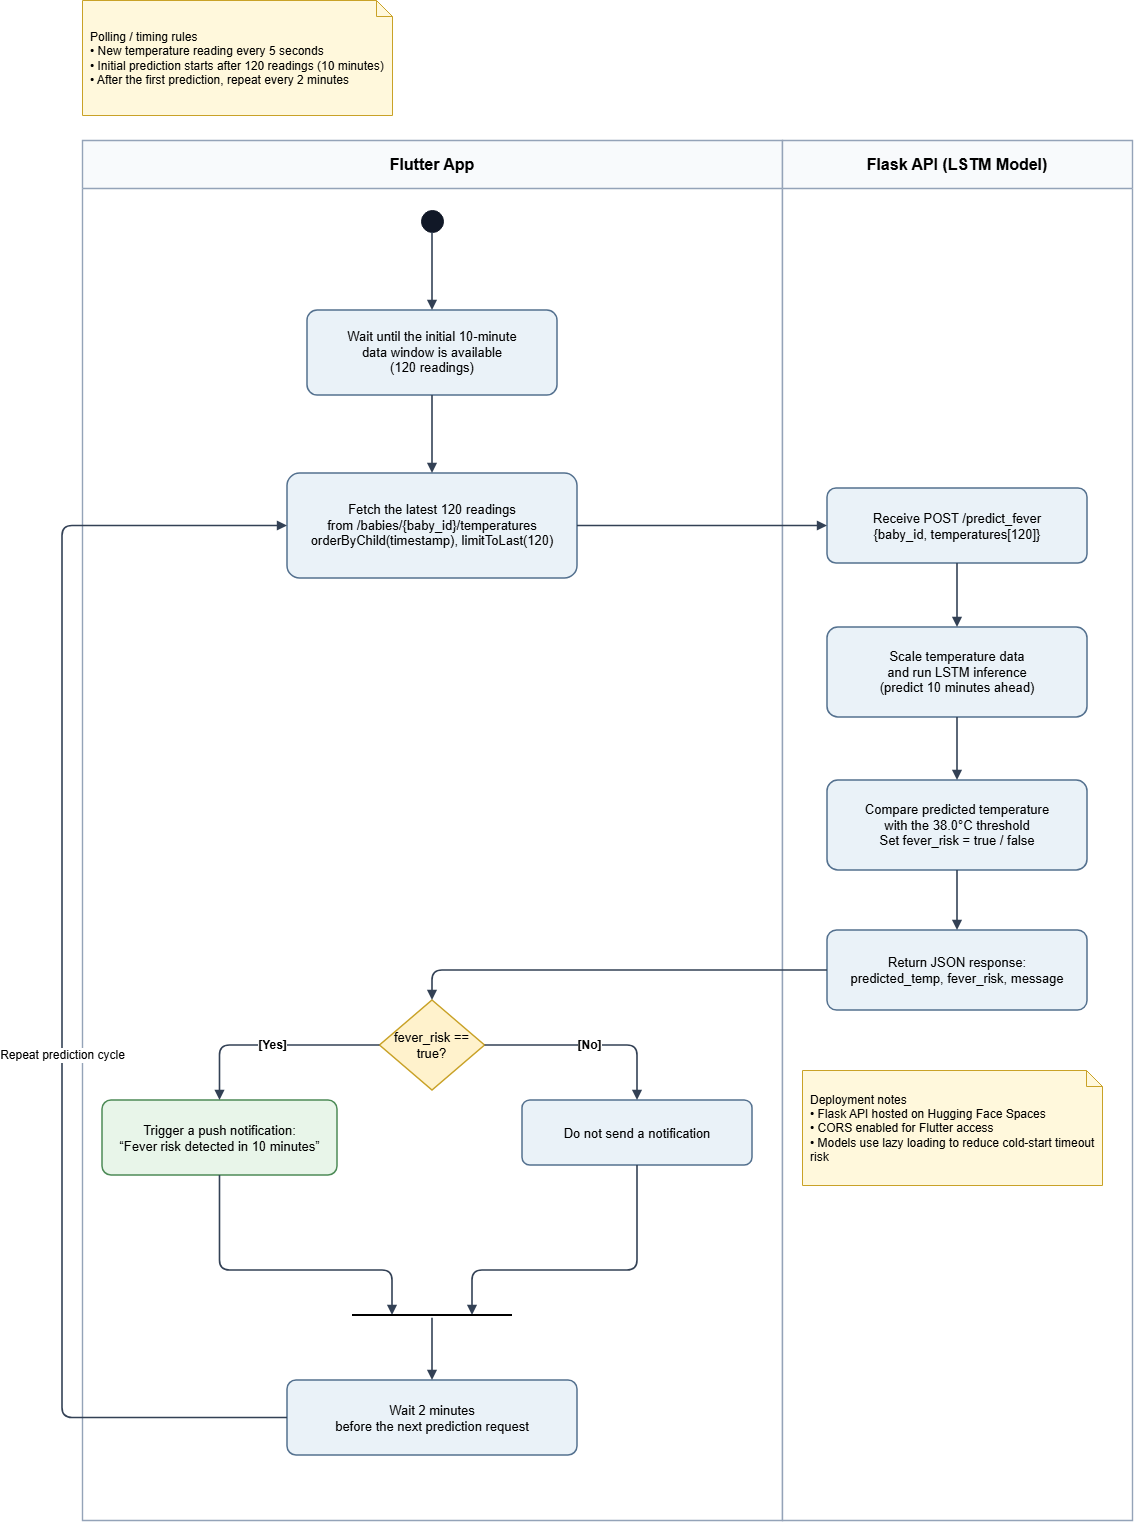

The diagram above was exported from draw.io. Its source (the exported page's mxGraphModel, read from the mxfile embedded in the PNG):
<mxGraphModel dx="3648" dy="2576" grid="1" gridSize="10" guides="1" tooltips="1" connect="1" arrows="1" fold="1" page="1" pageScale="1" pageWidth="1600" pageHeight="1450" math="0" shadow="0">
  <root>
    <mxCell id="0" />
    <mxCell id="1" parent="0" />
    <mxCell id="lane_flutter" parent="1" style="swimlane;horizontal=1;startSize=48;html=1;rounded=0;whiteSpace=wrap;fillColor=#f8fafc;swimlaneFillColor=#ffffff;strokeColor=#94a3b8;strokeWidth=1.4;fontStyle=1;fontSize=16;collapsible=0;" value="Flutter App" vertex="1">
      <mxGeometry height="1380" width="700" x="40" y="80" as="geometry" />
    </mxCell>
    <mxCell id="start" parent="lane_flutter" style="ellipse;aspect=fixed;html=1;fillColor=#111827;strokeColor=#111827;strokeWidth=1;" value="" vertex="1">
      <mxGeometry height="22" width="22" x="339" y="70" as="geometry" />
    </mxCell>
    <mxCell id="initial_wait" parent="lane_flutter" style="rounded=1;arcSize=12;whiteSpace=wrap;html=1;fillColor=#eaf2f8;strokeColor=#54718f;strokeWidth=1.5;fontSize=13;spacing=7;" value="Wait until the initial 10-minute&lt;br&gt;data window is available&lt;br&gt;(120 readings)" vertex="1">
      <mxGeometry height="85" width="250" x="225" y="170" as="geometry" />
    </mxCell>
    <mxCell id="f1" edge="1" parent="lane_flutter" source="start" style="edgeStyle=orthogonalEdgeStyle;rounded=1;html=1;strokeColor=#334155;strokeWidth=1.6;endArrow=block;endFill=1;fontSize=12;labelBackgroundColor=#ffffff;jettySize=auto;orthogonalLoop=1;entryX=0.5;entryY=0;entryDx=0;entryDy=0;" target="initial_wait" value="">
      <mxGeometry relative="1" as="geometry">
        <mxPoint x="875" y="125" as="targetPoint" />
      </mxGeometry>
    </mxCell>
    <mxCell id="fetch" parent="lane_flutter" style="rounded=1;arcSize=12;whiteSpace=wrap;html=1;fillColor=#eaf2f8;strokeColor=#54718f;strokeWidth=1.5;fontSize=13;spacing=7;" value="Fetch the latest 120 readings&lt;br&gt;from /babies/{baby_id}/temperatures&lt;br&gt;orderByChild(timestamp), limitToLast(120)" vertex="1">
      <mxGeometry height="105" width="290" x="205" y="333" as="geometry" />
    </mxCell>
    <mxCell id="f3" edge="1" parent="lane_flutter" source="initial_wait" style="edgeStyle=orthogonalEdgeStyle;rounded=1;html=1;strokeColor=#334155;strokeWidth=1.6;endArrow=block;endFill=1;fontSize=12;labelBackgroundColor=#ffffff;jettySize=auto;orthogonalLoop=1;" target="fetch" value="">
      <mxGeometry relative="1" as="geometry" />
    </mxCell>
    <mxCell id="decision" parent="lane_flutter" style="rhombus;whiteSpace=wrap;html=1;fillColor=#fff2cc;strokeColor=#c9a227;strokeWidth=1.5;fontSize=13;spacing=5;" value="fever_risk == true?" vertex="1">
      <mxGeometry height="90" width="105" x="297.5" y="860" as="geometry" />
    </mxCell>
    <mxCell id="no_alert" parent="lane_flutter" style="rounded=1;arcSize=12;whiteSpace=wrap;html=1;fillColor=#eaf2f8;strokeColor=#54718f;strokeWidth=1.5;fontSize=13;spacing=7;" value="Do not send a notification" vertex="1">
      <mxGeometry height="65" width="230" x="440" y="960" as="geometry" />
    </mxCell>
    <mxCell id="f_false" edge="1" parent="lane_flutter" source="decision" style="edgeStyle=orthogonalEdgeStyle;rounded=1;html=1;strokeColor=#334155;strokeWidth=1.6;endArrow=block;endFill=1;fontSize=12;fontStyle=1;labelBackgroundColor=#ffffff;jettySize=auto;orthogonalLoop=1;" target="no_alert" value="[No]">
      <mxGeometry relative="1" as="geometry" />
    </mxCell>
    <mxCell id="notify" parent="lane_flutter" style="rounded=1;arcSize=12;whiteSpace=wrap;html=1;fillColor=#e8f5e9;strokeColor=#4d8b57;strokeWidth=1.5;fontSize=13;spacing=7;" value="Trigger a push notification:&lt;br&gt;“Fever risk detected in 10 minutes”" vertex="1">
      <mxGeometry height="75" width="235" x="20" y="960" as="geometry" />
    </mxCell>
    <mxCell id="f_true" edge="1" parent="lane_flutter" source="decision" style="edgeStyle=orthogonalEdgeStyle;rounded=1;html=1;strokeColor=#334155;strokeWidth=1.6;endArrow=block;endFill=1;fontSize=12;fontStyle=1;labelBackgroundColor=#ffffff;jettySize=auto;orthogonalLoop=1;exitX=0;exitY=0.5;exitDx=0;exitDy=0;" target="notify" value="[Yes]">
      <mxGeometry relative="1" as="geometry" />
    </mxCell>
    <mxCell id="wait_cycle" parent="lane_flutter" style="rounded=1;arcSize=12;whiteSpace=wrap;html=1;fillColor=#eaf2f8;strokeColor=#54718f;strokeWidth=1.5;fontSize=13;spacing=7;" value="Wait 2 minutes&lt;br&gt;before the next prediction request" vertex="1">
      <mxGeometry height="75" width="290" x="205" y="1240" as="geometry" />
    </mxCell>
    <mxCell id="f_wait_repeat" edge="1" parent="lane_flutter" source="wait_cycle" style="edgeStyle=orthogonalEdgeStyle;rounded=1;html=1;strokeColor=#334155;strokeWidth=1.6;endArrow=block;endFill=1;fontSize=12;labelBackgroundColor=#ffffff;jettySize=auto;orthogonalLoop=1;entryX=0;entryY=0.5;entryDx=0;entryDy=0;exitX=0;exitY=0.5;exitDx=0;exitDy=0;" target="fetch" value="Repeat prediction cycle">
      <mxGeometry relative="1" x="-0.1241" as="geometry">
        <Array as="points">
          <mxPoint x="-20" y="1277.5" />
          <mxPoint x="-20" y="385.5" />
        </Array>
        <mxPoint x="170" y="400" as="targetPoint" />
      </mxGeometry>
    </mxCell>
    <mxCell id="f_noalert_merge" edge="1" parent="lane_flutter" source="no_alert" style="edgeStyle=orthogonalEdgeStyle;rounded=1;html=1;strokeColor=#334155;strokeWidth=1.6;endArrow=block;endFill=1;fontSize=12;labelBackgroundColor=#ffffff;jettySize=auto;orthogonalLoop=1;exitX=0.5;exitY=1;exitDx=0;exitDy=0;entryX=0.75;entryY=0.5;entryDx=0;entryDy=0;entryPerimeter=0;" target="drzaN_RSuCPpN3OfpHly-4" value="">
      <mxGeometry relative="1" x="-0.0857" as="geometry">
        <Array as="points">
          <mxPoint x="555" y="1130" />
          <mxPoint x="390" y="1130" />
        </Array>
        <mxPoint x="390" y="1170.25" as="targetPoint" />
      </mxGeometry>
    </mxCell>
    <mxCell id="f_notify_merge" edge="1" parent="lane_flutter" source="notify" style="edgeStyle=orthogonalEdgeStyle;rounded=1;html=1;strokeColor=#334155;strokeWidth=1.6;endArrow=block;endFill=1;fontSize=12;labelBackgroundColor=#ffffff;jettySize=auto;orthogonalLoop=1;exitX=0.5;exitY=1;exitDx=0;exitDy=0;entryX=0.25;entryY=0.5;entryDx=0;entryDy=0;entryPerimeter=0;" target="drzaN_RSuCPpN3OfpHly-4" value="">
      <mxGeometry relative="1" x="-0.2704" as="geometry">
        <Array as="points">
          <mxPoint x="137.5" y="1130" />
          <mxPoint x="310" y="1130" />
        </Array>
        <mxPoint x="310" y="1170" as="targetPoint" />
      </mxGeometry>
    </mxCell>
    <mxCell id="drzaN_RSuCPpN3OfpHly-4" parent="lane_flutter" style="line;strokeWidth=2;html=1;" value="" vertex="1">
      <mxGeometry height="10" width="160" x="270" y="1170" as="geometry" />
    </mxCell>
    <mxCell id="f_merge_wait" edge="1" parent="lane_flutter" source="drzaN_RSuCPpN3OfpHly-4" style="edgeStyle=orthogonalEdgeStyle;rounded=1;html=1;strokeColor=#334155;strokeWidth=1.6;endArrow=block;endFill=1;fontSize=12;labelBackgroundColor=#ffffff;jettySize=auto;orthogonalLoop=1;exitX=0.5;exitY=0.775;exitDx=0;exitDy=0;exitPerimeter=0;" target="wait_cycle" value="">
      <mxGeometry relative="1" as="geometry">
        <mxPoint x="350" y="1190" as="sourcePoint" />
      </mxGeometry>
    </mxCell>
    <mxCell id="lane_flask" parent="1" style="swimlane;horizontal=1;startSize=48;html=1;rounded=0;whiteSpace=wrap;fillColor=#f8fafc;swimlaneFillColor=#ffffff;strokeColor=#94a3b8;strokeWidth=1.4;fontStyle=1;fontSize=16;collapsible=0;" value="Flask API (LSTM Model)" vertex="1">
      <mxGeometry height="1380" width="350" x="740" y="80" as="geometry" />
    </mxCell>
    <mxCell id="api_receive" parent="lane_flask" style="rounded=1;arcSize=12;whiteSpace=wrap;html=1;fillColor=#eaf2f8;strokeColor=#54718f;strokeWidth=1.5;fontSize=13;spacing=7;" value="Receive POST /predict_fever&lt;br&gt;{baby_id, temperatures[120]}" vertex="1">
      <mxGeometry height="75" width="260" x="45" y="348" as="geometry" />
    </mxCell>
    <mxCell id="inference" parent="lane_flask" style="rounded=1;arcSize=12;whiteSpace=wrap;html=1;fillColor=#eaf2f8;strokeColor=#54718f;strokeWidth=1.5;fontSize=13;spacing=7;" value="Scale temperature data&lt;br&gt;and run LSTM inference&lt;br&gt;(predict 10 minutes ahead)" vertex="1">
      <mxGeometry height="90" width="260" x="45" y="487" as="geometry" />
    </mxCell>
    <mxCell id="f6" edge="1" parent="lane_flask" source="api_receive" style="edgeStyle=orthogonalEdgeStyle;rounded=1;html=1;strokeColor=#334155;strokeWidth=1.6;endArrow=block;endFill=1;fontSize=12;labelBackgroundColor=#ffffff;jettySize=auto;orthogonalLoop=1;" target="inference" value="">
      <mxGeometry relative="1" as="geometry" />
    </mxCell>
    <mxCell id="response" parent="lane_flask" style="rounded=1;arcSize=12;whiteSpace=wrap;html=1;fillColor=#eaf2f8;strokeColor=#54718f;strokeWidth=1.5;fontSize=13;spacing=7;" value="Return JSON response:&lt;br&gt;predicted_temp, fever_risk, message" vertex="1">
      <mxGeometry height="80" width="260" x="45" y="790" as="geometry" />
    </mxCell>
    <mxCell id="threshold" parent="lane_flask" style="rounded=1;arcSize=12;whiteSpace=wrap;html=1;fillColor=#eaf2f8;strokeColor=#54718f;strokeWidth=1.5;fontSize=13;spacing=7;" value="Compare predicted temperature&lt;br&gt;with the 38.0°C threshold&lt;br&gt;Set fever_risk = true / false" vertex="1">
      <mxGeometry height="90" width="260" x="45" y="640" as="geometry" />
    </mxCell>
    <mxCell id="f7" edge="1" parent="lane_flask" source="inference" style="edgeStyle=orthogonalEdgeStyle;rounded=1;html=1;strokeColor=#334155;strokeWidth=1.6;endArrow=block;endFill=1;fontSize=12;labelBackgroundColor=#ffffff;jettySize=auto;orthogonalLoop=1;" target="threshold" value="">
      <mxGeometry relative="1" as="geometry" />
    </mxCell>
    <mxCell id="f8" edge="1" parent="lane_flask" source="threshold" style="edgeStyle=orthogonalEdgeStyle;rounded=1;html=1;strokeColor=#334155;strokeWidth=1.6;endArrow=block;endFill=1;fontSize=12;labelBackgroundColor=#ffffff;jettySize=auto;orthogonalLoop=1;" target="response" value="">
      <mxGeometry relative="1" as="geometry" />
    </mxCell>
    <mxCell id="polling_note" parent="1" style="shape=note;whiteSpace=wrap;html=1;size=16;fillColor=#fff8dc;strokeColor=#c9a227;fontSize=12;align=left;spacing=8;" value="Polling / timing rules&lt;br&gt;• New temperature reading every 5 seconds&lt;br&gt;• Initial prediction starts after 120 readings (10 minutes)&lt;br&gt;• After the first prediction, repeat every 2 minutes" vertex="1">
      <mxGeometry height="115" width="310" x="40" y="-60" as="geometry" />
    </mxCell>
    <mxCell id="deployment_note" parent="1" style="shape=note;whiteSpace=wrap;html=1;size=16;fillColor=#fff8dc;strokeColor=#c9a227;fontSize=12;align=left;spacing=8;" value="Deployment notes&lt;br&gt;• Flask API hosted on Hugging Face Spaces&lt;br&gt;• CORS enabled for Flutter access&lt;br&gt;• Models use lazy loading to reduce cold-start timeout risk" vertex="1">
      <mxGeometry height="115" width="300" x="760" y="1010" as="geometry" />
    </mxCell>
    <mxCell id="f9" edge="1" parent="1" source="response" style="edgeStyle=orthogonalEdgeStyle;rounded=1;html=1;strokeColor=#334155;strokeWidth=1.6;endArrow=block;endFill=1;fontSize=12;labelBackgroundColor=#ffffff;jettySize=auto;orthogonalLoop=1;entryX=0.5;entryY=0;entryDx=0;entryDy=0;" target="decision" value="">
      <mxGeometry relative="1" as="geometry" />
    </mxCell>
    <mxCell id="drzaN_RSuCPpN3OfpHly-2" edge="1" parent="1" source="fetch" style="edgeStyle=orthogonalEdgeStyle;rounded=1;html=1;strokeColor=#334155;strokeWidth=1.6;endArrow=block;endFill=1;fontSize=12;labelBackgroundColor=#ffffff;jettySize=auto;orthogonalLoop=1;exitX=1;exitY=0.5;exitDx=0;exitDy=0;entryX=0;entryY=0.5;entryDx=0;entryDy=0;" target="api_receive" value="">
      <mxGeometry height="50" relative="1" width="50" x="0.7838" as="geometry">
        <mxPoint x="690" y="480" as="sourcePoint" />
        <mxPoint x="780" y="490" as="targetPoint" />
      </mxGeometry>
    </mxCell>
  </root>
</mxGraphModel>